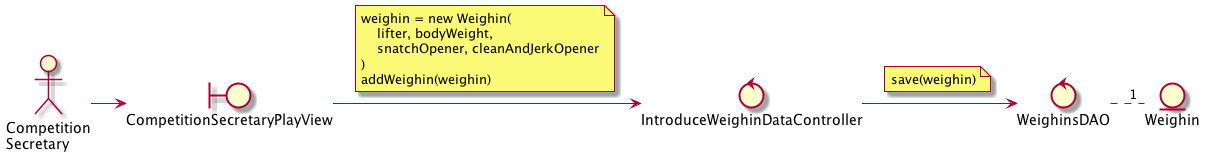

The diagram above was rendered by PlantUML. Its source (embedded in the PNG):
@startuml
actor user as "Competition\nSecretary"

boundary CompetitionSecretaryPlayView
control IntroduceWeighinDataController
control WeighinsDAO
entity Weighin

user -right-> CompetitionSecretaryPlayView

CompetitionSecretaryPlayView -right-> IntroduceWeighinDataController
note on link
  weighin = new Weighin(
      lifter, bodyWeight, 
      snatchOpener, cleanAndJerkOpener
  )
  addWeighin(weighin)
end note

IntroduceWeighinDataController -right-> WeighinsDAO
note on link
  save(weighin)
end note

WeighinsDAO .right. "1" Weighin

@enduml